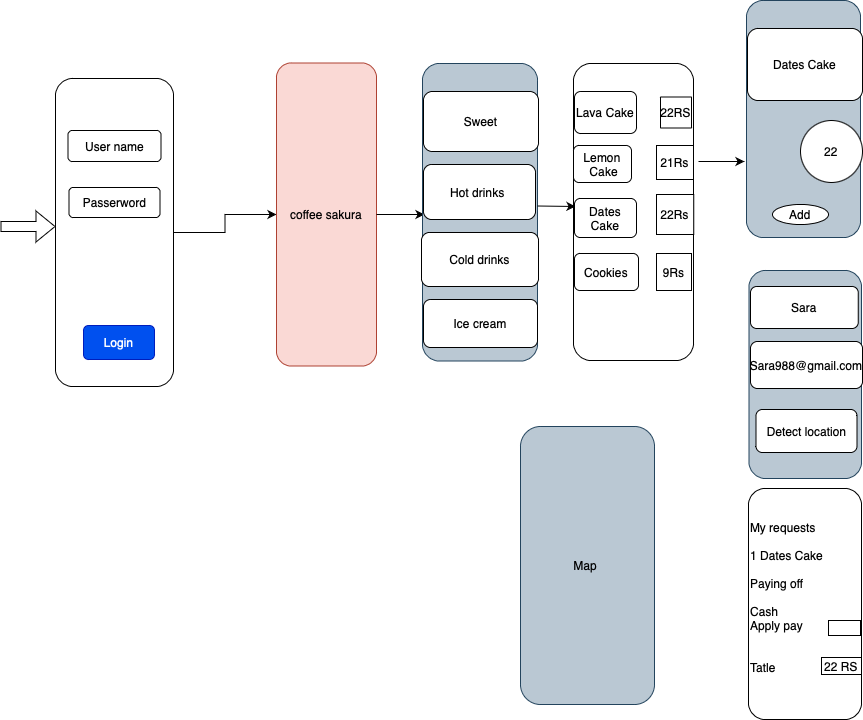

The diagram above was exported from draw.io. Its source (the exported page's mxGraphModel, read from the mxfile embedded in the PNG):
<mxGraphModel dx="698" dy="645" grid="0" gridSize="10" guides="1" tooltips="1" connect="1" arrows="1" fold="1" page="0" pageScale="1" pageWidth="827" pageHeight="1169" background="#ffffff" math="0" shadow="0">
  <root>
    <mxCell id="0" />
    <mxCell id="1" parent="0" />
    <mxCell id="cPJjDTr3WoGqJL2oOBW4-27" style="edgeStyle=orthogonalEdgeStyle;rounded=0;orthogonalLoop=1;jettySize=auto;html=1;entryX=0;entryY=0.5;entryDx=0;entryDy=0;" parent="1" source="cPJjDTr3WoGqJL2oOBW4-14" target="cPJjDTr3WoGqJL2oOBW4-26" edge="1">
      <mxGeometry relative="1" as="geometry" />
    </mxCell>
    <mxCell id="cPJjDTr3WoGqJL2oOBW4-14" value="" style="rounded=1;whiteSpace=wrap;html=1;" parent="1" vertex="1">
      <mxGeometry x="97" y="295" width="118" height="308" as="geometry" />
    </mxCell>
    <mxCell id="cPJjDTr3WoGqJL2oOBW4-26" value="coffee sakura" style="rounded=1;whiteSpace=wrap;html=1;fillColor=#fad9d5;strokeColor=#ae4132;" parent="1" vertex="1">
      <mxGeometry x="318" y="279.5" width="100" height="303" as="geometry" />
    </mxCell>
    <mxCell id="cPJjDTr3WoGqJL2oOBW4-30" value="" style="endArrow=classic;html=1;rounded=0;" parent="1" source="cPJjDTr3WoGqJL2oOBW4-26" edge="1">
      <mxGeometry width="50" height="50" relative="1" as="geometry">
        <mxPoint x="414" y="477" as="sourcePoint" />
        <mxPoint x="466" y="431" as="targetPoint" />
      </mxGeometry>
    </mxCell>
    <mxCell id="cPJjDTr3WoGqJL2oOBW4-38" style="edgeStyle=orthogonalEdgeStyle;rounded=0;orthogonalLoop=1;jettySize=auto;html=1;exitX=0.5;exitY=1;exitDx=0;exitDy=0;" parent="1" edge="1">
      <mxGeometry relative="1" as="geometry">
        <mxPoint x="528.5" y="365" as="sourcePoint" />
        <mxPoint x="528.5" y="365" as="targetPoint" />
      </mxGeometry>
    </mxCell>
    <mxCell id="cPJjDTr3WoGqJL2oOBW4-39" style="edgeStyle=orthogonalEdgeStyle;rounded=0;orthogonalLoop=1;jettySize=auto;html=1;exitX=0.5;exitY=1;exitDx=0;exitDy=0;" parent="1" edge="1">
      <mxGeometry relative="1" as="geometry">
        <mxPoint x="530" y="422" as="sourcePoint" />
        <mxPoint x="530" y="422" as="targetPoint" />
      </mxGeometry>
    </mxCell>
    <mxCell id="cPJjDTr3WoGqJL2oOBW4-41" style="edgeStyle=orthogonalEdgeStyle;rounded=0;orthogonalLoop=1;jettySize=auto;html=1;exitX=0.5;exitY=1;exitDx=0;exitDy=0;" parent="1" edge="1">
      <mxGeometry relative="1" as="geometry">
        <mxPoint x="520" y="507" as="sourcePoint" />
        <mxPoint x="520" y="507" as="targetPoint" />
      </mxGeometry>
    </mxCell>
    <mxCell id="CxDDRCoLx-8Jgw82LlQ4-3" value="" style="shape=flexArrow;endArrow=classic;html=1;rounded=0;" parent="1" edge="1">
      <mxGeometry width="50" height="50" relative="1" as="geometry">
        <mxPoint x="42" y="443" as="sourcePoint" />
        <mxPoint x="97" y="443" as="targetPoint" />
      </mxGeometry>
    </mxCell>
    <mxCell id="CxDDRCoLx-8Jgw82LlQ4-4" value="User name" style="rounded=1;whiteSpace=wrap;html=1;" parent="1" vertex="1">
      <mxGeometry x="109.5" y="347" width="93" height="31" as="geometry" />
    </mxCell>
    <mxCell id="CxDDRCoLx-8Jgw82LlQ4-5" value="Passerword" style="rounded=1;whiteSpace=wrap;html=1;" parent="1" vertex="1">
      <mxGeometry x="110.5" y="404" width="91" height="30" as="geometry" />
    </mxCell>
    <mxCell id="CxDDRCoLx-8Jgw82LlQ4-6" value="Login" style="rounded=1;whiteSpace=wrap;html=1;fillColor=#0050ef;fontColor=#ffffff;strokeColor=#001DBC;" parent="1" vertex="1">
      <mxGeometry x="125" y="542" width="71" height="34" as="geometry" />
    </mxCell>
    <mxCell id="CxDDRCoLx-8Jgw82LlQ4-11" value="" style="rounded=1;whiteSpace=wrap;html=1;labelBackgroundColor=#3333FF;fillColor=#bac8d3;strokeColor=#23445d;" parent="1" vertex="1">
      <mxGeometry x="464" y="280" width="115" height="297.5" as="geometry" />
    </mxCell>
    <mxCell id="CxDDRCoLx-8Jgw82LlQ4-20" value="" style="endArrow=classic;html=1;rounded=0;fontColor=#FFFFFF;exitX=1;exitY=0.75;exitDx=0;exitDy=0;" parent="1" edge="1">
      <mxGeometry width="50" height="50" relative="1" as="geometry">
        <mxPoint x="579" y="422.5" as="sourcePoint" />
        <mxPoint x="617" y="423" as="targetPoint" />
      </mxGeometry>
    </mxCell>
    <mxCell id="CxDDRCoLx-8Jgw82LlQ4-29" value="Sweet" style="rounded=1;whiteSpace=wrap;html=1;" parent="1" vertex="1">
      <mxGeometry x="465" y="308" width="115" height="60" as="geometry" />
    </mxCell>
    <mxCell id="CxDDRCoLx-8Jgw82LlQ4-30" value="Hot drinks&amp;nbsp;" style="rounded=1;whiteSpace=wrap;html=1;" parent="1" vertex="1">
      <mxGeometry x="465" y="381" width="112" height="55" as="geometry" />
    </mxCell>
    <mxCell id="CxDDRCoLx-8Jgw82LlQ4-31" value="Cold drinks" style="rounded=1;whiteSpace=wrap;html=1;" parent="1" vertex="1">
      <mxGeometry x="463" y="449" width="117" height="54" as="geometry" />
    </mxCell>
    <mxCell id="CxDDRCoLx-8Jgw82LlQ4-33" value="Ice cream" style="rounded=1;whiteSpace=wrap;html=1;" parent="1" vertex="1">
      <mxGeometry x="465" y="516" width="114" height="48" as="geometry" />
    </mxCell>
    <mxCell id="CxDDRCoLx-8Jgw82LlQ4-34" value="" style="rounded=1;whiteSpace=wrap;html=1;" parent="1" vertex="1">
      <mxGeometry x="615" y="280" width="120" height="297" as="geometry" />
    </mxCell>
    <mxCell id="CxDDRCoLx-8Jgw82LlQ4-35" value="Lava Cake" style="rounded=1;whiteSpace=wrap;html=1;" parent="1" vertex="1">
      <mxGeometry x="616" y="308" width="62" height="42" as="geometry" />
    </mxCell>
    <mxCell id="CxDDRCoLx-8Jgw82LlQ4-37" value="22RS" style="rounded=1;whiteSpace=wrap;html=1;arcSize=3;" parent="1" vertex="1">
      <mxGeometry x="702" y="313.5" width="31" height="31" as="geometry" />
    </mxCell>
    <mxCell id="CxDDRCoLx-8Jgw82LlQ4-38" value="Lemon &amp;nbsp;Cake" style="rounded=1;whiteSpace=wrap;html=1;" parent="1" vertex="1">
      <mxGeometry x="615" y="362" width="58" height="37" as="geometry" />
    </mxCell>
    <mxCell id="CxDDRCoLx-8Jgw82LlQ4-39" value="21Rs" style="rounded=1;whiteSpace=wrap;html=1;arcSize=0;" parent="1" vertex="1">
      <mxGeometry x="698" y="362" width="37" height="34" as="geometry" />
    </mxCell>
    <mxCell id="CxDDRCoLx-8Jgw82LlQ4-42" value="Dates Cake" style="rounded=1;whiteSpace=wrap;html=1;" parent="1" vertex="1">
      <mxGeometry x="616" y="415" width="62" height="39" as="geometry" />
    </mxCell>
    <mxCell id="CxDDRCoLx-8Jgw82LlQ4-43" value="22Rs" style="rounded=1;whiteSpace=wrap;html=1;arcSize=0;" parent="1" vertex="1">
      <mxGeometry x="698" y="411" width="37.25" height="40" as="geometry" />
    </mxCell>
    <mxCell id="CxDDRCoLx-8Jgw82LlQ4-46" value="Cookies" style="rounded=1;whiteSpace=wrap;html=1;" parent="1" vertex="1">
      <mxGeometry x="616" y="470" width="64" height="37" as="geometry" />
    </mxCell>
    <mxCell id="CxDDRCoLx-8Jgw82LlQ4-47" value="9Rs" style="rounded=1;whiteSpace=wrap;html=1;arcSize=0;" parent="1" vertex="1">
      <mxGeometry x="698" y="470" width="35" height="37" as="geometry" />
    </mxCell>
    <mxCell id="CxDDRCoLx-8Jgw82LlQ4-48" value="" style="endArrow=classic;html=1;rounded=0;" parent="1" edge="1">
      <mxGeometry width="50" height="50" relative="1" as="geometry">
        <mxPoint x="740" y="378" as="sourcePoint" />
        <mxPoint x="786" y="378" as="targetPoint" />
      </mxGeometry>
    </mxCell>
    <mxCell id="CxDDRCoLx-8Jgw82LlQ4-49" value="" style="rounded=1;whiteSpace=wrap;html=1;fillColor=#bac8d3;strokeColor=#23445d;" parent="1" vertex="1">
      <mxGeometry x="788" y="217" width="114" height="237" as="geometry" />
    </mxCell>
    <mxCell id="CxDDRCoLx-8Jgw82LlQ4-53" value="Add" style="ellipse;whiteSpace=wrap;html=1;" parent="1" vertex="1">
      <mxGeometry x="814" y="421" width="56" height="20" as="geometry" />
    </mxCell>
    <mxCell id="CxDDRCoLx-8Jgw82LlQ4-55" value="" style="rounded=1;whiteSpace=wrap;html=1;fillColor=#bac8d3;strokeColor=#23445d;" parent="1" vertex="1">
      <mxGeometry x="790.5" y="487" width="112.5" height="208" as="geometry" />
    </mxCell>
    <mxCell id="CxDDRCoLx-8Jgw82LlQ4-58" value="Dates Cake" style="rounded=1;whiteSpace=wrap;html=1;" parent="1" vertex="1">
      <mxGeometry x="789" y="245" width="115" height="72" as="geometry" />
    </mxCell>
    <mxCell id="CxDDRCoLx-8Jgw82LlQ4-59" value="22" style="ellipse;whiteSpace=wrap;html=1;aspect=fixed;" parent="1" vertex="1">
      <mxGeometry x="842" y="337" width="62" height="62" as="geometry" />
    </mxCell>
    <mxCell id="CxDDRCoLx-8Jgw82LlQ4-61" value="Sara" style="rounded=1;whiteSpace=wrap;html=1;" parent="1" vertex="1">
      <mxGeometry x="792" y="503" width="107.75" height="42" as="geometry" />
    </mxCell>
    <mxCell id="CxDDRCoLx-8Jgw82LlQ4-69" value="Detect location" style="rounded=1;whiteSpace=wrap;html=1;" parent="1" vertex="1">
      <mxGeometry x="797.5" y="626" width="101" height="43" as="geometry" />
    </mxCell>
    <mxCell id="CxDDRCoLx-8Jgw82LlQ4-71" value="Sara988@gmail.com" style="rounded=1;whiteSpace=wrap;html=1;" parent="1" vertex="1">
      <mxGeometry x="792" y="558" width="112" height="47" as="geometry" />
    </mxCell>
    <mxCell id="CxDDRCoLx-8Jgw82LlQ4-72" value="My requests&amp;nbsp;&lt;br&gt;&lt;br&gt;1 Dates Cake&amp;nbsp;&lt;br&gt;&lt;br&gt;Paying off&amp;nbsp;&lt;br&gt;&amp;nbsp;&amp;nbsp;&lt;br&gt;Cash&lt;br&gt;Apply pay&amp;nbsp;&lt;br&gt;&lt;br&gt;&lt;br&gt;Tatle&amp;nbsp;&lt;br&gt;&lt;br&gt;" style="rounded=1;whiteSpace=wrap;html=1;align=left;" parent="1" vertex="1">
      <mxGeometry x="790" y="705" width="113" height="231" as="geometry" />
    </mxCell>
    <mxCell id="CxDDRCoLx-8Jgw82LlQ4-76" value="" style="rounded=0;whiteSpace=wrap;html=1;" parent="1" vertex="1">
      <mxGeometry x="870" y="837" width="32" height="15" as="geometry" />
    </mxCell>
    <mxCell id="CxDDRCoLx-8Jgw82LlQ4-77" value="22 RS" style="rounded=0;whiteSpace=wrap;html=1;" parent="1" vertex="1">
      <mxGeometry x="863" y="874" width="40" height="17" as="geometry" />
    </mxCell>
    <mxCell id="CxDDRCoLx-8Jgw82LlQ4-78" value="Map&amp;nbsp;" style="rounded=1;whiteSpace=wrap;html=1;fillColor=#bac8d3;strokeColor=#23445d;" parent="1" vertex="1">
      <mxGeometry x="562" y="643" width="134" height="278" as="geometry" />
    </mxCell>
  </root>
</mxGraphModel>